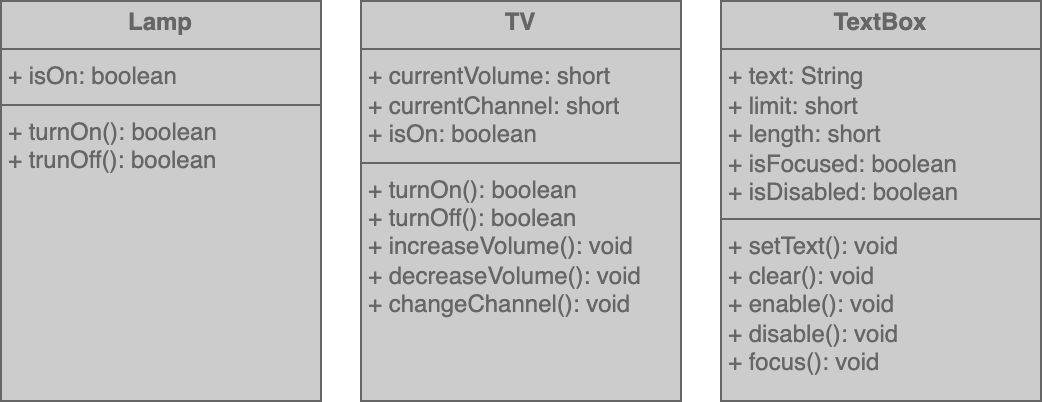

The diagram above was exported from draw.io. Its source (the exported page's mxGraphModel, read from the mxfile embedded in the PNG):
<mxGraphModel dx="1026" dy="650" grid="1" gridSize="10" guides="1" tooltips="1" connect="1" arrows="1" fold="1" page="1" pageScale="1" pageWidth="850" pageHeight="1100" math="0" shadow="0">
  <root>
    <mxCell id="0" />
    <mxCell id="1" parent="0" />
    <mxCell id="NnhoI80nuhQ5TaafwsCU-1" value="&lt;p style=&quot;margin:0px;margin-top:4px;text-align:center;&quot;&gt;&lt;b&gt;TV&lt;/b&gt;&lt;/p&gt;&lt;hr style=&quot;border-style:solid;&quot; size=&quot;1&quot;&gt;&lt;p style=&quot;margin:0px;margin-left:4px;&quot;&gt;+ currentVolume: short&lt;/p&gt;&lt;p style=&quot;margin:0px;margin-left:4px;&quot;&gt;+ currentChannel: short&lt;br&gt;&lt;/p&gt;&lt;p style=&quot;margin:0px;margin-left:4px;&quot;&gt;+ isOn: boolean&lt;br&gt;&lt;/p&gt;&lt;hr style=&quot;border-style:solid;&quot; size=&quot;1&quot;&gt;&lt;p style=&quot;margin:0px;margin-left:4px;&quot;&gt;+ turnOn(): boolean&lt;/p&gt;&lt;p style=&quot;margin:0px;margin-left:4px;&quot;&gt;+ turnOff(): boolean&lt;br&gt;&lt;/p&gt;&lt;p style=&quot;margin:0px;margin-left:4px;&quot;&gt;+ increaseVolume(): void&lt;br&gt;&lt;/p&gt;&lt;p style=&quot;margin:0px;margin-left:4px;&quot;&gt;+ decreaseVolume(): void&lt;br&gt;&lt;/p&gt;&lt;p style=&quot;margin:0px;margin-left:4px;&quot;&gt;+ changeChannel(): void&lt;br&gt;&lt;/p&gt;" style="verticalAlign=top;align=left;overflow=fill;html=1;whiteSpace=wrap;strokeColor=#666666;fontColor=#666666;fillColor=#CCCCCC;" parent="1" vertex="1">
      <mxGeometry x="390" y="280" width="160" height="200" as="geometry" />
    </mxCell>
    <mxCell id="NnhoI80nuhQ5TaafwsCU-2" value="&lt;p style=&quot;margin:0px;margin-top:4px;text-align:center;&quot;&gt;&lt;b&gt;Lamp&lt;/b&gt;&lt;/p&gt;&lt;hr style=&quot;border-style:solid;&quot; size=&quot;1&quot;&gt;&lt;p style=&quot;margin:0px;margin-left:4px;&quot;&gt;+ isOn: boolean&lt;/p&gt;&lt;hr style=&quot;border-style:solid;&quot; size=&quot;1&quot;&gt;&lt;p style=&quot;margin:0px;margin-left:4px;&quot;&gt;+ turnOn(): boolean&lt;/p&gt;&lt;p style=&quot;margin:0px;margin-left:4px;&quot;&gt;+ trunOff(): boolean&lt;/p&gt;" style="verticalAlign=top;align=left;overflow=fill;html=1;whiteSpace=wrap;strokeColor=#666666;fontColor=#666666;fillColor=#CCCCCC;" parent="1" vertex="1">
      <mxGeometry x="210" y="280" width="160" height="200" as="geometry" />
    </mxCell>
    <mxCell id="NnhoI80nuhQ5TaafwsCU-3" value="&lt;p style=&quot;margin:0px;margin-top:4px;text-align:center;&quot;&gt;&lt;b&gt;TextBox&lt;/b&gt;&lt;/p&gt;&lt;hr style=&quot;border-style:solid;&quot; size=&quot;1&quot;&gt;&lt;p style=&quot;margin:0px;margin-left:4px;&quot;&gt;+ text: String&lt;/p&gt;&lt;p style=&quot;margin:0px;margin-left:4px;&quot;&gt;+ limit: short&lt;br&gt;&lt;/p&gt;&lt;p style=&quot;margin:0px;margin-left:4px;&quot;&gt;+ length: short&lt;br&gt;&lt;/p&gt;&lt;p style=&quot;margin:0px;margin-left:4px;&quot;&gt;+ isFocused: boolean&lt;br&gt;&lt;/p&gt;&lt;p style=&quot;margin: 0px 0px 0px 4px;&quot;&gt;+ isDisabled: boolean&lt;/p&gt;&lt;hr style=&quot;border-style:solid;&quot; size=&quot;1&quot;&gt;&lt;p style=&quot;margin:0px;margin-left:4px;&quot;&gt;+ setText(): void&lt;/p&gt;&lt;p style=&quot;margin:0px;margin-left:4px;&quot;&gt;+ clear(): void&lt;br&gt;&lt;/p&gt;&lt;p style=&quot;margin:0px;margin-left:4px;&quot;&gt;+ enable(): void&lt;br&gt;&lt;/p&gt;&lt;p style=&quot;margin:0px;margin-left:4px;&quot;&gt;+ disable(): void&lt;br&gt;&lt;/p&gt;&lt;p style=&quot;margin:0px;margin-left:4px;&quot;&gt;+ focus(): void&lt;br&gt;&lt;/p&gt;" style="verticalAlign=top;align=left;overflow=fill;html=1;whiteSpace=wrap;strokeColor=#666666;fontColor=#666666;fillColor=#CCCCCC;" parent="1" vertex="1">
      <mxGeometry x="570" y="280" width="160" height="200" as="geometry" />
    </mxCell>
  </root>
</mxGraphModel>